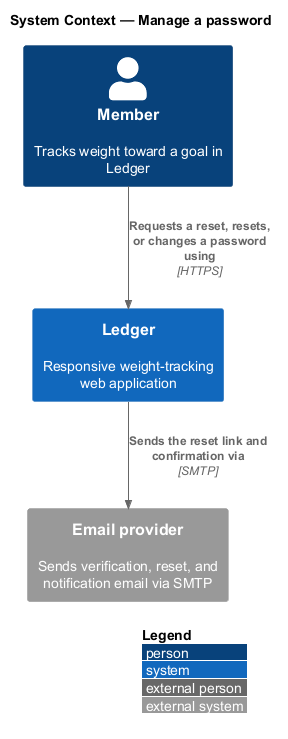

The diagram above was rendered by PlantUML. Its source (embedded in the PNG):
@startuml
!include <C4/C4_Context>
LAYOUT_WITH_LEGEND()
title System Context — Manage a password

Person(member, "Member", "Tracks weight toward a goal in Ledger")
System(app, "Ledger", "Responsive weight-tracking web application")
System_Ext(email, "Email provider", "Sends verification, reset, and notification email via SMTP")

Rel(member, app, "Requests a reset, resets, or changes a password using", "HTTPS")
Rel(app, email, "Sends the reset link and confirmation via", "SMTP")
@enduml